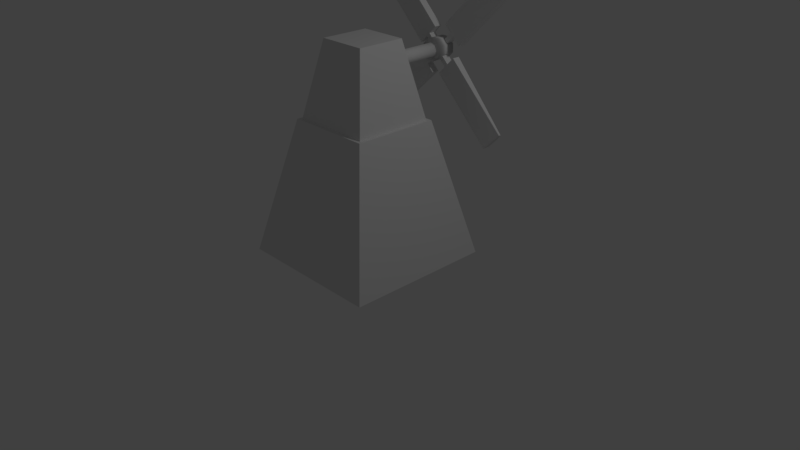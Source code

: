 # Source: untitled.blend  (saved by Blender 2.78.0; exported with 4.5.12 LTS)
import bpy
from mathutils import Matrix  # noqa: F401  (used for matrix-valued properties, if any)

bpy.ops.wm.read_factory_settings(use_empty=True)
scene = bpy.context.scene
scene.name = 'Scene'

# ---- collections
col_collection_1 = bpy.data.collections.new('Collection 1'); scene.collection.children.link(col_collection_1)

# ---- materials (node trees are filled in below, after node groups)
mat_material = bpy.data.materials.new('Material')
mat_material.alpha_threshold = 0.0
mat_material.use_transparent_shadow = False
mat_material.roughness = 0.5
mat_material.line_color = (0.0, 0.0, 0.0, 1.0)

# ---- material node trees

# ---- world
world_world = bpy.data.worlds.new('World'); scene.world = world_world
world_world.color = (0.05088, 0.05088, 0.05088)
world_world.use_sun_shadow = False
world_world.sun_shadow_jitter_overblur = 0.0
world_world.cycles.sampling_method = 'MANUAL'

# ---- cameras
cam_camera = bpy.data.cameras.new('Camera')
cam_camera.clip_end = 100.0
cam_camera.lens = 35.0
cam_camera.sensor_width = 32.0
cam_camera.sensor_height = 18.0
cam_camera.ortho_scale = 7.314
cam_camera.dof.focus_distance = 0.0
cam_camera.dof.aperture_fstop = 128.0

# ---- lights
light_lamp = bpy.data.lights.new('Lamp', 'POINT')
light_lamp.transmission_factor = 0.0
light_lamp.cutoff_distance = 30.0
light_lamp.energy = 100.0
light_lamp.shadow_buffer_clip_start = 1.001
light_lamp.shadow_soft_size = 0.1
light_lamp.shadow_maximum_resolution = 0.006
light_lamp.use_absolute_resolution = True

# ---- meshes
me_cube_009 = bpy.data.meshes.new('Cube.009')
me_cube_009.from_pydata([(-1.0, -1.0, -1.0), (-1.0, -1.0, 1.0), (-0.999, -0.1322, -0.9196), (-1.0, 1.0, 1.0), (1.0, -1.0, -1.0), (1.0, -1.0, 1.0), (1.0, 1.0, -1.0), (1.0, 1.0, 1.0), (-1.0, -1.0, -0.2009), (-1.009, 0.5113, -0.2639), (1.0, 1.0, -0.2009), (1.0, -1.0, -0.2009), (-1.0, -1.0, 0.163), (-1.0, 0.9173, 0.163), (1.0, 1.0, 0.163), (1.0, -1.0, 0.163), (1.213, 1.0, 0.163), (1.213, 1.0, -0.2009), (1.213, -1.0, 0.163), (1.213, -1.0, -0.2009), (1.249, 1.0, 0.163), (1.249, 1.0, -0.2009), (1.249, -1.0, 0.163), (1.249, -1.0, -0.2009), (-1.0, -1.0, 0.5815), (-1.0, 1.0, 0.5815), (1.0, 1.0, 0.5815), (1.0, -1.0, 0.5815)], [], [(24, 1, 3, 25), (25, 3, 7, 26), (26, 7, 5, 27), (27, 5, 1, 24), (2, 6, 4, 0), (7, 3, 1, 5), (4, 11, 8, 0), (6, 10, 11, 4), (2, 9, 10, 6), (0, 8, 9, 2), (11, 15, 12, 8), (11, 10, 17, 19), (9, 13, 14, 10), (8, 12, 13, 9), (19, 17, 21, 23), (15, 11, 19, 18), (10, 14, 16, 17), (14, 15, 18, 16), (21, 20, 22, 23), (17, 16, 20, 21), (16, 18, 22, 20), (18, 19, 23, 22), (15, 27, 24, 12), (14, 26, 27, 15), (13, 25, 26, 14), (12, 24, 25, 13)])
me_cube_009.use_remesh_preserve_volume = False
me_cube_009.use_remesh_preserve_attributes = False
me_cube_009.use_mirror_vertex_groups = False
me_cube_009.update()
me_cube_008 = bpy.data.meshes.new('Cube.008')
me_cube_008.from_pydata([(-1.0, -1.0, -1.0), (-1.0, -1.0, 1.0), (-0.999, -0.1322, -0.9196), (-1.0, 1.0, 1.0), (1.0, -1.0, -1.0), (1.0, -1.0, 1.0), (1.0, 1.0, -1.0), (1.0, 1.0, 1.0), (-1.0, -1.0, -0.2009), (-1.009, 0.5113, -0.2639), (1.0, 1.0, -0.2009), (1.0, -1.0, -0.2009), (-1.0, -1.0, 0.163), (-1.0, 0.9173, 0.163), (1.0, 1.0, 0.163), (1.0, -1.0, 0.163), (1.213, 1.0, 0.163), (1.213, 1.0, -0.2009), (1.213, -1.0, 0.163), (1.213, -1.0, -0.2009), (1.249, 1.0, 0.163), (1.249, 1.0, -0.2009), (1.249, -1.0, 0.163), (1.249, -1.0, -0.2009), (-1.0, -1.0, 0.5815), (-1.0, 1.0, 0.5815), (1.0, 1.0, 0.5815), (1.0, -1.0, 0.5815)], [], [(24, 1, 3, 25), (25, 3, 7, 26), (26, 7, 5, 27), (27, 5, 1, 24), (2, 6, 4, 0), (7, 3, 1, 5), (4, 11, 8, 0), (6, 10, 11, 4), (2, 9, 10, 6), (0, 8, 9, 2), (11, 15, 12, 8), (11, 10, 17, 19), (9, 13, 14, 10), (8, 12, 13, 9), (19, 17, 21, 23), (15, 11, 19, 18), (10, 14, 16, 17), (14, 15, 18, 16), (21, 20, 22, 23), (17, 16, 20, 21), (16, 18, 22, 20), (18, 19, 23, 22), (15, 27, 24, 12), (14, 26, 27, 15), (13, 25, 26, 14), (12, 24, 25, 13)])
me_cube_008.use_remesh_preserve_volume = False
me_cube_008.use_remesh_preserve_attributes = False
me_cube_008.use_mirror_vertex_groups = False
me_cube_008.update()
me_cube_007 = bpy.data.meshes.new('Cube.007')
me_cube_007.from_pydata([(-1.0, -1.0, -1.0), (-1.0, -1.0, 1.0), (-0.999, -0.1322, -0.9196), (-1.0, 1.0, 1.0), (1.0, -1.0, -1.0), (1.0, -1.0, 1.0), (1.0, 1.0, -1.0), (1.0, 1.0, 1.0), (-1.0, -1.0, -0.2009), (-1.009, 0.5113, -0.2639), (1.0, 1.0, -0.2009), (1.0, -1.0, -0.2009), (-1.0, -1.0, 0.163), (-1.0, 0.9173, 0.163), (1.0, 1.0, 0.163), (1.0, -1.0, 0.163), (1.213, 1.0, 0.163), (1.213, 1.0, -0.2009), (1.213, -1.0, 0.163), (1.213, -1.0, -0.2009), (1.249, 1.0, 0.163), (1.249, 1.0, -0.2009), (1.249, -1.0, 0.163), (1.249, -1.0, -0.2009), (-1.0, -1.0, 0.5815), (-1.0, 1.0, 0.5815), (1.0, 1.0, 0.5815), (1.0, -1.0, 0.5815)], [], [(24, 1, 3, 25), (25, 3, 7, 26), (26, 7, 5, 27), (27, 5, 1, 24), (2, 6, 4, 0), (7, 3, 1, 5), (4, 11, 8, 0), (6, 10, 11, 4), (2, 9, 10, 6), (0, 8, 9, 2), (11, 15, 12, 8), (11, 10, 17, 19), (9, 13, 14, 10), (8, 12, 13, 9), (19, 17, 21, 23), (15, 11, 19, 18), (10, 14, 16, 17), (14, 15, 18, 16), (21, 20, 22, 23), (17, 16, 20, 21), (16, 18, 22, 20), (18, 19, 23, 22), (15, 27, 24, 12), (14, 26, 27, 15), (13, 25, 26, 14), (12, 24, 25, 13)])
me_cube_007.use_remesh_preserve_volume = False
me_cube_007.use_remesh_preserve_attributes = False
me_cube_007.use_mirror_vertex_groups = False
me_cube_007.update()
me_cube_004 = bpy.data.meshes.new('Cube.004')
me_cube_004.from_pydata([(-1.0, -1.0, -1.0), (-1.0, -1.0, 1.0), (-0.999, -0.1322, -0.9196), (-1.0, 1.0, 1.0), (1.0, -1.0, -1.0), (1.0, -1.0, 1.0), (1.0, 1.0, -1.0), (1.0, 1.0, 1.0), (-1.0, -1.0, -0.2009), (-1.009, 0.5113, -0.2639), (1.0, 1.0, -0.2009), (1.0, -1.0, -0.2009), (-1.0, -1.0, 0.163), (-1.0, 0.9173, 0.163), (1.0, 1.0, 0.163), (1.0, -1.0, 0.163), (1.213, 1.0, 0.163), (1.213, 1.0, -0.2009), (1.213, -1.0, 0.163), (1.213, -1.0, -0.2009), (1.249, 1.0, 0.163), (1.249, 1.0, -0.2009), (1.249, -1.0, 0.163), (1.249, -1.0, -0.2009), (-1.0, -1.0, 0.5815), (-1.0, 1.0, 0.5815), (1.0, 1.0, 0.5815), (1.0, -1.0, 0.5815)], [], [(24, 1, 3, 25), (25, 3, 7, 26), (26, 7, 5, 27), (27, 5, 1, 24), (2, 6, 4, 0), (7, 3, 1, 5), (4, 11, 8, 0), (6, 10, 11, 4), (2, 9, 10, 6), (0, 8, 9, 2), (11, 15, 12, 8), (11, 10, 17, 19), (9, 13, 14, 10), (8, 12, 13, 9), (19, 17, 21, 23), (15, 11, 19, 18), (10, 14, 16, 17), (14, 15, 18, 16), (21, 20, 22, 23), (17, 16, 20, 21), (16, 18, 22, 20), (18, 19, 23, 22), (15, 27, 24, 12), (14, 26, 27, 15), (13, 25, 26, 14), (12, 24, 25, 13)])
me_cube_004.use_remesh_preserve_volume = False
me_cube_004.use_remesh_preserve_attributes = False
me_cube_004.use_mirror_vertex_groups = False
me_cube_004.update()
me_cylinder_002 = bpy.data.meshes.new('Cylinder.002')
me_cylinder_002.from_pydata([(0.0, 0.16, -0.785), (0.0, 0.16, 0.785), (0.1131, 0.1131, -0.785), (0.1131, 0.1131, 0.785), (0.16, -6.994e-09, -0.785), (0.16, -6.994e-09, 0.785), (0.1131, -0.1131, -0.785), (0.1131, -0.1131, 0.785), (-1.399e-08, -0.16, -0.785), (-1.399e-08, -0.16, 0.785), (-0.1131, -0.1131, -0.785), (-0.1131, -0.1131, 0.785), (-0.16, 1.908e-09, -0.785), (-0.16, 1.908e-09, 0.785), (-0.1131, 0.1131, -0.785), (-0.1131, 0.1131, 0.785), (0.0, 0.16, 0.785), (0.1131, 0.1131, 0.785), (0.16, -6.994e-09, 0.785), (0.1131, -0.1131, 0.785), (-1.399e-08, -0.16, 0.785), (-0.1131, -0.1131, 0.785), (-0.16, 1.908e-09, 0.785), (-0.1131, 0.1131, 0.785)], [], [(0, 1, 3, 2), (2, 3, 5, 4), (4, 5, 7, 6), (6, 7, 9, 8), (8, 9, 11, 10), (10, 11, 13, 12), (3, 1, 15, 13, 11, 9, 7, 5), (12, 13, 15, 14), (14, 15, 1, 0), (0, 2, 4, 6, 8, 10, 12, 14), (17, 16, 23, 22, 21, 20, 19, 18)])
me_cylinder_002.polygons.foreach_set('use_smooth', [1, 1, 1, 1, 1, 1, 0, 1, 1, 1, 0])
me_cylinder_002.use_remesh_preserve_volume = False
me_cylinder_002.use_remesh_preserve_attributes = False
me_cylinder_002.use_mirror_vertex_groups = False
me_cylinder_002.update()
me_cube_003 = bpy.data.meshes.new('Cube.003')
me_cube_003.from_pydata([(-0.8066, -0.9882, -1.023), (-0.8066, -0.9882, 0.9773), (-0.6372, 1.008, -1.012), (-0.6979, 0.4793, 0.9763), (1.0, -1.0, -1.0), (1.0, -1.0, 1.0), (0.8128, 0.9678, -1.033), (0.7087, 0.496, 0.9245)], [], [(0, 1, 3, 2), (2, 3, 7, 6), (6, 7, 5, 4), (4, 5, 1, 0), (2, 6, 4, 0), (7, 3, 1, 5)])
me_cube_003.polygons.foreach_set('use_smooth', [True] * 6)
me_cube_003.use_remesh_preserve_volume = False
me_cube_003.use_remesh_preserve_attributes = False
me_cube_003.use_mirror_vertex_groups = False
me_cube_003.update()
me_cube_001 = bpy.data.meshes.new('Cube.001')
me_cube_001.from_pydata([], [], [])
me_cube_001.use_remesh_preserve_volume = False
me_cube_001.use_remesh_preserve_attributes = False
me_cube_001.use_mirror_vertex_groups = False
me_cube_001.update()
me_cube = bpy.data.meshes.new('Cube')
me_cube.from_pydata([(0.8965, 1.183, 0.09267), (0.8965, -0.817, 0.09267), (-1.104, -0.817, 0.09267), (-1.104, 1.183, 0.09267), (0.531, 0.6942, 1.926), (0.531, -0.45, 1.926), (-0.6132, -0.45, 1.926), (-0.6132, 0.6942, 1.926), (0.4874, 0.6506, 1.926), (0.4874, -0.4065, 1.926), (-0.5697, 0.6506, 1.926), (-0.5697, -0.4065, 1.926), (0.279, 0.4422, 2.917), (0.279, -0.1981, 2.917), (-0.3613, 0.4422, 2.917), (-0.3613, -0.1981, 2.917)], [], [(0, 1, 2, 3), (7, 6, 11, 10), (0, 4, 5, 1), (1, 5, 6, 2), (2, 6, 7, 3), (4, 0, 3, 7), (11, 9, 13, 15), (4, 7, 10, 8), (6, 5, 9, 11), (5, 4, 8, 9), (12, 14, 15, 13), (9, 8, 12, 13), (10, 11, 15, 14), (8, 10, 14, 12)])
me_cube.materials.append(mat_material)
me_cube.use_remesh_preserve_volume = False
me_cube.use_remesh_preserve_attributes = False
me_cube.use_mirror_vertex_groups = False
me_cube.update()

# ---- objects
ob_cube_006 = bpy.data.objects.new('Cube.006', me_cube_009)
ob_cube_004 = bpy.data.objects.new('Cube.004', me_cube_008)
ob_cube_005 = bpy.data.objects.new('Cube.005', me_cube_007)
ob_cube_003 = bpy.data.objects.new('Cube.003', me_cube_004)
ob_cylinder_001 = bpy.data.objects.new('Cylinder.001', me_cylinder_002)
ob_cylinder = bpy.data.objects.new('Cylinder', me_cylinder_002)
ob_cube_002 = bpy.data.objects.new('Cube.002', me_cube_003)
ob_cube_001 = bpy.data.objects.new('Cube.001', me_cube_001)
ob_cube = bpy.data.objects.new('Cube', me_cube)
ob_lamp = bpy.data.objects.new('Lamp', light_lamp)
ob_camera = bpy.data.objects.new('Camera', cam_camera)

# ---- transforms, parenting, visibility, modifiers, constraints
ob_cube_006.location = (0.6578, 1.205, 3.074)
ob_cube_006.rotation_euler = (0.0, 2.356, 0.0)
ob_cube_006.scale = (0.5535, 0.05, 0.165)
ob_cube_006.lineart.crease_threshold = 0.0
ob_cube_004.location = (-0.4619, 1.141, 3.033)
ob_cube_004.rotation_euler = (0.0, 0.7854, 0.0)
ob_cube_004.scale = (0.5535, 0.05, 0.165)
ob_cube_004.lineart.crease_threshold = 0.0
ob_cube_005.location = (0.6289, 1.144, 1.917)
ob_cube_005.rotation_euler = (0.0, 3.927, 0.0)
ob_cube_005.scale = (0.5535, 0.05, 0.165)
ob_cube_005.lineart.crease_threshold = 0.0
ob_cube_003.location = (-0.4863, 1.135, 1.906)
ob_cube_003.rotation_euler = (0.0, -0.7854, 0.0)
ob_cube_003.scale = (0.5535, 0.05, 0.165)
ob_cube_003.lineart.crease_threshold = 0.0
ob_cylinder_001.location = (0.0649, 1.13, 2.493)
ob_cylinder_001.rotation_euler = (1.571, 0.3927, 0.0)
ob_cylinder_001.scale = (0.8905, 0.8906, 0.1629)
ob_cylinder_001.lineart.crease_threshold = 0.0
ob_cylinder.location = (0.06326, 0.6201, 2.489)
ob_cylinder.rotation_euler = (0.0, 1.571, 1.571)
ob_cylinder.scale = (0.5795, 0.5795, 0.5795)
ob_cylinder.lineart.crease_threshold = 0.0
ob_cube_002.location = (-0.04288, 0.6404, 0.427)
ob_cube_002.scale = (0.3806, 0.3806, 0.3806)
ob_cube_002.lineart.crease_threshold = 0.0
ob_cube_001.location = (0.1261, 0.3649, 0.5974)
ob_cube_001.scale = (-0.6216, -0.6216, -0.6216)
ob_cube_001.lineart.crease_threshold = 0.0
ob_cube.location = (0.05702, -0.1752, -0.06008)
ob_cube.scale = (0.985, 0.985, 0.985)
ob_cube.lock_rotations_4d = False
ob_cube.empty_display_type = 'ARROWS'
ob_cube.lineart.crease_threshold = 0.0
ob_lamp.location = (4.076, 1.005, 5.904)
ob_lamp.rotation_euler = (0.6503, 0.05522, 1.866)
ob_lamp.lock_rotations_4d = False
ob_lamp.empty_display_type = 'ARROWS'
ob_lamp.color = (0.0, 0.0, 0.0, 0.0)
ob_lamp.lineart.crease_threshold = 0.0
ob_camera.location = (7.481, -6.508, 5.344)
ob_camera.rotation_euler = (1.109, 0.0, 0.8149)
ob_camera.lock_rotations_4d = False
ob_camera.empty_display_type = 'ARROWS'
ob_camera.color = (0.0, 0.0, 0.0, 0.0)
ob_camera.display_type = 'WIRE'
ob_camera.lineart.crease_threshold = 0.0

# ---- collection membership
col_collection_1.objects.link(ob_cube_006)
col_collection_1.objects.link(ob_cube_004)
col_collection_1.objects.link(ob_cube_005)
col_collection_1.objects.link(ob_cube_003)
col_collection_1.objects.link(ob_cylinder_001)
col_collection_1.objects.link(ob_cylinder)
col_collection_1.objects.link(ob_cube_002)
col_collection_1.objects.link(ob_cube_001)
col_collection_1.objects.link(ob_cube)
col_collection_1.objects.link(ob_lamp)
col_collection_1.objects.link(ob_camera)

# ---- scene / render settings (as saved in the file)
scene.camera = ob_camera
scene.frame_start = 1; scene.frame_end = 250; scene.frame_set(1)
scene.render.engine = 'BLENDER_EEVEE_NEXT'
scene.render.resolution_percentage = 50
scene.render.dither_intensity = 0.0
scene.cycles.use_denoising = False
scene.cycles.samples = 128
scene.cycles.sampling_pattern = 'TABULATED_SOBOL'
scene.cycles.light_sampling_threshold = 0.0
scene.cycles.use_adaptive_sampling = False
scene.cycles.use_light_tree = False
scene.cycles.blur_glossy = 0.0
scene.cycles.sample_clamp_indirect = 0.0
scene.view_settings.view_transform = 'Standard'
bpy.context.view_layer.update()
